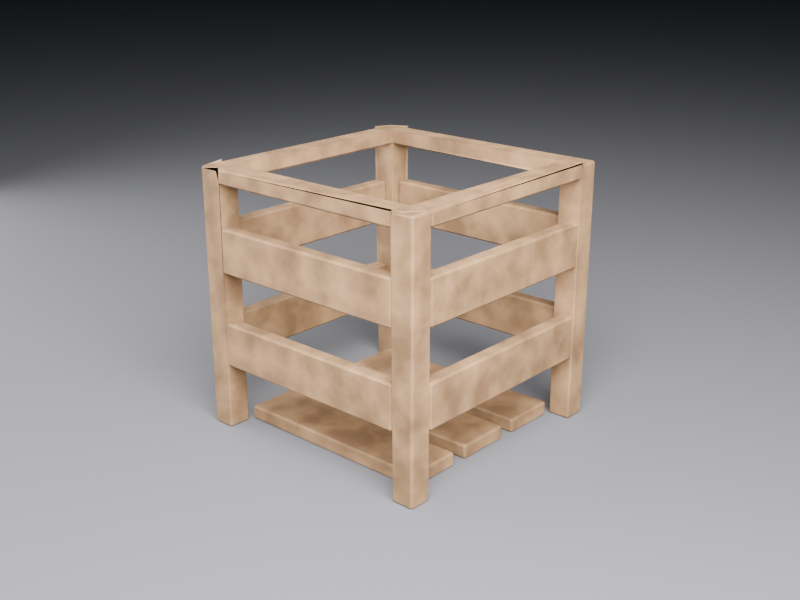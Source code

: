 # Source: caisse_low.blend  (saved by Blender 4.2.67; exported with 4.5.12 LTS)
import bpy
from mathutils import Matrix  # noqa: F401  (used for matrix-valued properties, if any)

bpy.ops.wm.read_factory_settings(use_empty=True)
scene = bpy.context.scene
scene.name = 'Scene'

# ---- materials (node trees are filled in below, after node groups)
mat_bois_caisse = bpy.data.materials.new('Bois_Caisse')
mat_solmat = bpy.data.materials.new('SolMat')

# ---- material node trees
mat_bois_caisse.use_nodes = True; mat_bois_caisse.node_tree.nodes.clear()
_N = mat_bois_caisse.node_tree.nodes; _L = mat_bois_caisse.node_tree.links
n0 = _N.new('ShaderNodeOutputMaterial'); n0.name = 'Material Output'; n0.location = (600, 0)
n1 = _N.new('ShaderNodeBsdfPrincipled'); n1.name = 'Principled BSDF'; n1.location = (300, 0)
n1.inputs[2].default_value = 0.72
n2 = _N.new('ShaderNodeTexNoise'); n2.name = 'Noise Texture'; n2.location = (-200, 0)
n2.inputs[2].default_value = 8.0
n2.inputs[3].default_value = 6.0
n3 = _N.new('ShaderNodeValToRGB'); n3.name = 'Color Ramp'; n3.location = (0, 0)
while len(n3.color_ramp.elements) > 1: n3.color_ramp.elements.remove(n3.color_ramp.elements[-1])
n3.color_ramp.elements[0].position = 0.35; n3.color_ramp.elements[0].color = (0.14, 0.075, 0.032, 1.0)
_e = n3.color_ramp.elements.new(0.75); _e.color = (0.33, 0.19, 0.09, 1.0)
_L.new(n2.outputs[0], n3.inputs[0])
_L.new(n3.outputs[0], n1.inputs[0])
_L.new(n1.outputs[0], n0.inputs[0])
n0.is_active_output = True
mat_solmat.use_nodes = True; mat_solmat.node_tree.nodes.clear()
_N = mat_solmat.node_tree.nodes; _L = mat_solmat.node_tree.links
n0 = _N.new('ShaderNodeBsdfPrincipled'); n0.name = 'Principled BSDF'; n0.location = (10, 300)
n0.inputs[0].default_value = (0.12, 0.12, 0.13, 1.0)
n0.inputs[2].default_value = 0.9
n1 = _N.new('ShaderNodeOutputMaterial'); n1.name = 'Material Output'; n1.location = (300, 300)
_L.new(n0.outputs[0], n1.inputs[0])
n1.is_active_output = True

# ---- world
world_w = bpy.data.worlds.new('W'); scene.world = world_w
world_w.use_nodes = True; world_w.node_tree.nodes.clear()
_N = world_w.node_tree.nodes; _L = world_w.node_tree.links
n0 = _N.new('ShaderNodeBackground'); n0.name = 'Background'; n0.location = (10, 300)
n0.inputs[0].default_value = (0.05, 0.06, 0.08, 1.0)
n0.inputs[1].default_value = 0.4
n1 = _N.new('ShaderNodeOutputWorld'); n1.name = 'World Output'; n1.location = (300, 300)
_L.new(n0.outputs[0], n1.inputs[0])
n1.is_active_output = True

# ---- cameras
cam_cam = bpy.data.cameras.new('Cam')

# ---- lights
light_key = bpy.data.lights.new('Key', 'AREA')
light_key.energy = 1400.0
light_key.size = 4.0
light_fill = bpy.data.lights.new('Fill', 'AREA')
light_fill.energy = 350.0
light_fill.size = 5.0

# ---- meshes
me_caisse_low = bpy.data.meshes.new('Caisse_Low')
me_caisse_low.from_pydata([(-0.493, -0.493, 0.0), (-0.493, -0.5, 0.007), (-0.5, -0.493, 0.007), (-0.493, -0.5, 0.993), (-0.493, -0.493, 1.0), (-0.5, -0.493, 0.993), (-0.493, -0.417, 0.0), (-0.5, -0.417, 0.007), (-0.493, -0.41, 0.007), (-0.5, -0.417, 0.993), (-0.5, -0.403, 1.007), (-0.493, -0.41, 1.0), (-0.5, -0.403, 0.993), (-0.41, -0.493, 0.007), (-0.417, -0.5, 0.007), (-0.417, -0.493, 0.0), (-0.417, -0.41, 0.007), (-0.41, -0.417, 0.007), (-0.417, -0.417, 0.0), (-0.5, 0.417, 0.007), (-0.493, 0.417, 0.0), (-0.493, 0.41, 0.007), (-0.493, 0.493, 0.0), (-0.5, 0.493, 0.007), (-0.493, 0.5, 0.007), (-0.5, 0.493, 0.993), (-0.493, 0.493, 1.0), (-0.493, 0.5, 0.993), (-0.41, 0.417, 0.007), (-0.417, 0.41, 0.007), (-0.417, 0.417, 0.0), (-0.417, 0.493, 0.0), (-0.417, 0.5, 0.007), (-0.41, 0.493, 0.007), (-0.417, 0.5, 0.993), (-0.403, 0.5, 1.007), (-0.41, 0.493, 1.0), (-0.403, 0.5, 0.993), (0.41, -0.493, 0.007), (0.417, -0.493, 0.0), (0.417, -0.5, 0.007), (0.41, -0.417, 0.007), (0.417, -0.41, 0.007), (0.417, -0.417, 0.0), (0.493, -0.493, 0.0), (0.5, -0.493, 0.007), (0.493, -0.5, 0.007), (0.493, -0.5, 0.993), (0.5, -0.493, 0.993), (0.493, -0.493, 1.0), (0.493, -0.41, 0.007), (0.5, -0.417, 0.007), (0.493, -0.417, 0.0), (0.41, 0.417, 0.007), (0.417, 0.417, 0.0), (0.417, 0.41, 0.007), (0.417, 0.493, 0.0), (0.41, 0.493, 0.007), (0.417, 0.5, 0.007), (0.41, 0.5, 0.993), (0.403, 0.5, 0.993), (0.41, 0.493, 1.0), (0.417, 0.5, 0.993), (0.5, 0.417, 0.007), (0.493, 0.41, 0.007), (0.493, 0.417, 0.0), (0.493, 0.493, 0.0), (0.493, 0.5, 0.007), (0.5, 0.493, 0.007), (0.493, 0.493, 1.0), (0.5, 0.493, 0.993), (0.493, 0.5, 0.993), (-0.403, -0.383, 0.0), (-0.403, -0.39, 0.007), (-0.41, -0.383, 0.007), (-0.403, -0.39, 0.048), (-0.403, -0.383, 0.055), (-0.41, -0.383, 0.048), (-0.403, -0.177, 0.0), (-0.41, -0.177, 0.007), (-0.403, -0.17, 0.007), (-0.403, -0.177, 0.055), (-0.403, -0.17, 0.048), (-0.41, -0.177, 0.048), (0.403, -0.383, 0.0), (0.41, -0.383, 0.007), (0.403, -0.39, 0.007), (0.403, -0.383, 0.055), (0.403, -0.39, 0.048), (0.41, -0.383, 0.048), (0.403, -0.177, 0.0), (0.403, -0.17, 0.007), (0.41, -0.177, 0.007), (0.403, -0.177, 0.055), (0.41, -0.177, 0.048), (0.403, -0.17, 0.048), (-0.403, -0.103, 0.0), (-0.403, -0.11, 0.007), (-0.41, -0.103, 0.007), (-0.403, -0.11, 0.048), (-0.403, -0.103, 0.055), (-0.41, -0.103, 0.048), (-0.403, 0.103, 0.0), (-0.41, 0.103, 0.007), (-0.403, 0.11, 0.007), (-0.403, 0.103, 0.055), (-0.403, 0.11, 0.048), (-0.41, 0.103, 0.048), (0.403, -0.103, 0.0), (0.41, -0.103, 0.007), (0.403, -0.11, 0.007), (0.403, -0.103, 0.055), (0.403, -0.11, 0.048), (0.41, -0.103, 0.048), (0.403, 0.103, 0.0), (0.403, 0.11, 0.007), (0.41, 0.103, 0.007), (0.403, 0.103, 0.055), (0.41, 0.103, 0.048), (0.403, 0.11, 0.048), (-0.403, 0.177, 0.0), (-0.403, 0.17, 0.007), (-0.41, 0.177, 0.007), (-0.403, 0.17, 0.048), (-0.403, 0.177, 0.055), (-0.41, 0.177, 0.048), (-0.403, 0.383, 0.0), (-0.41, 0.383, 0.007), (-0.403, 0.39, 0.007), (-0.403, 0.383, 0.055), (-0.403, 0.39, 0.048), (-0.41, 0.383, 0.048), (0.403, 0.177, 0.0), (0.41, 0.177, 0.007), (0.403, 0.17, 0.007), (0.403, 0.177, 0.055), (0.403, 0.17, 0.048), (0.41, 0.177, 0.048), (0.403, 0.383, 0.0), (0.403, 0.39, 0.007), (0.41, 0.383, 0.007), (0.403, 0.383, 0.055), (0.41, 0.383, 0.048), (0.403, 0.39, 0.048), (-0.41, -0.493, 0.952), (-0.403, -0.493, 0.945), (-0.403, -0.5, 0.952), (-0.417, -0.5, 0.993), (-0.403, -0.5, 0.993), (-0.41, -0.493, 1.0), (-0.403, -0.5, 1.007), (0.41, -0.493, 0.952), (0.403, -0.5, 0.952), (0.403, -0.493, 0.945), (0.403, -0.5, 1.007), (0.417, -0.5, 1.007), (0.41, -0.5, 1.0), (0.417, -0.5, 0.993), (0.41, -0.41, 1.0), (0.41, -0.41, 0.993), (0.41, -0.41, 1.0), (-0.417, 0.417, 0.945), (-0.403, 0.417, 0.945), (-0.41, 0.41, 0.952), (-0.417, 0.403, 0.945), (-0.41, 0.493, 0.952), (-0.403, 0.5, 0.952), (-0.403, 0.493, 0.945), (0.403, 0.41, 0.945), (0.417, 0.403, 0.945), (0.41, 0.41, 0.952), (0.417, 0.403, 0.945), (0.403, 0.5, 0.952), (0.41, 0.493, 0.952), (0.403, 0.493, 0.945), (-0.5, -0.403, 0.952), (-0.493, -0.403, 0.945), (-0.493, -0.41, 0.952), (-0.493, 0.403, 0.945), (-0.5, 0.403, 0.952), (-0.493, 0.41, 0.952), (-0.5, 0.417, 0.993), (-0.5, 0.403, 0.993), (-0.493, 0.41, 1.0), (-0.5, 0.403, 1.007), (-0.41, -0.417, 0.945), (-0.417, -0.403, 0.945), (-0.41, -0.41, 0.952), (-0.417, -0.403, 0.945), (-0.41, -0.41, 1.0), (-0.41, -0.41, 1.0), (-0.41, -0.41, 0.993), (-0.41, 0.41, 0.993), (-0.41, 0.41, 1.0), (-0.41, 0.41, 1.0), (0.417, -0.417, 0.945), (0.403, -0.417, 0.945), (0.41, -0.41, 0.952), (0.417, -0.403, 0.945), (0.41, 0.41, 1.0), (0.41, 0.41, 0.993), (0.41, 0.41, 1.0), (0.493, -0.403, 0.945), (0.5, -0.403, 0.952), (0.493, -0.41, 0.952), (0.4951, -0.41, 1.005), (0.5, -0.417, 0.993), (0.493, -0.41, 1.0), (0.5, -0.403, 0.993), (0.493, 0.41, 0.952), (0.5, 0.403, 0.952), (0.493, 0.403, 0.945), (0.5, 0.403, 1.007), (0.5, 0.417, 1.007), (0.5, 0.41, 1.0), (0.5, 0.417, 0.993), (-0.403, -0.493, 0.255), (-0.403, -0.5, 0.262), (-0.41, -0.493, 0.262), (-0.403, -0.5, 0.418), (-0.403, -0.493, 0.425), (-0.41, -0.493, 0.418), (-0.403, -0.452, 0.255), (-0.41, -0.452, 0.262), (-0.403, -0.445, 0.262), (-0.403, -0.452, 0.425), (-0.403, -0.445, 0.418), (-0.41, -0.452, 0.418), (0.403, -0.493, 0.255), (0.41, -0.493, 0.262), (0.403, -0.5, 0.262), (0.403, -0.493, 0.425), (0.403, -0.5, 0.418), (0.41, -0.493, 0.418), (0.403, -0.452, 0.255), (0.403, -0.445, 0.262), (0.41, -0.452, 0.262), (0.403, -0.452, 0.425), (0.41, -0.452, 0.418), (0.403, -0.445, 0.418), (-0.403, 0.452, 0.255), (-0.403, 0.445, 0.262), (-0.41, 0.452, 0.262), (-0.403, 0.445, 0.418), (-0.403, 0.452, 0.425), (-0.41, 0.452, 0.418), (-0.403, 0.493, 0.255), (-0.41, 0.493, 0.262), (-0.403, 0.5, 0.262), (-0.403, 0.493, 0.425), (-0.403, 0.5, 0.418), (-0.41, 0.493, 0.418), (0.403, 0.452, 0.255), (0.41, 0.452, 0.262), (0.403, 0.445, 0.262), (0.403, 0.452, 0.425), (0.403, 0.445, 0.418), (0.41, 0.452, 0.418), (0.403, 0.493, 0.255), (0.403, 0.5, 0.262), (0.41, 0.493, 0.262), (0.403, 0.493, 0.425), (0.41, 0.493, 0.418), (0.403, 0.5, 0.418), (-0.493, -0.403, 0.255), (-0.493, -0.41, 0.262), (-0.5, -0.403, 0.262), (-0.493, -0.41, 0.418), (-0.493, -0.403, 0.425), (-0.5, -0.403, 0.418), (-0.493, 0.403, 0.255), (-0.5, 0.403, 0.262), (-0.493, 0.41, 0.262), (-0.493, 0.403, 0.425), (-0.493, 0.41, 0.418), (-0.5, 0.403, 0.418), (-0.452, -0.403, 0.255), (-0.445, -0.403, 0.262), (-0.452, -0.41, 0.262), (-0.452, -0.403, 0.425), (-0.452, -0.41, 0.418), (-0.445, -0.403, 0.418), (-0.452, 0.403, 0.255), (-0.452, 0.41, 0.262), (-0.445, 0.403, 0.262), (-0.452, 0.403, 0.425), (-0.445, 0.403, 0.418), (-0.452, 0.41, 0.418), (0.452, -0.403, 0.255), (0.452, -0.41, 0.262), (0.445, -0.403, 0.262), (0.452, -0.41, 0.418), (0.452, -0.403, 0.425), (0.445, -0.403, 0.418), (0.452, 0.403, 0.255), (0.445, 0.403, 0.262), (0.452, 0.41, 0.262), (0.452, 0.403, 0.425), (0.452, 0.41, 0.418), (0.445, 0.403, 0.418), (0.493, -0.403, 0.255), (0.5, -0.403, 0.262), (0.493, -0.41, 0.262), (0.493, -0.403, 0.425), (0.493, -0.41, 0.418), (0.5, -0.403, 0.418), (0.493, 0.403, 0.255), (0.493, 0.41, 0.262), (0.5, 0.403, 0.262), (0.493, 0.403, 0.425), (0.5, 0.403, 0.418), (0.493, 0.41, 0.418), (-0.403, -0.493, 0.615), (-0.403, -0.5, 0.622), (-0.41, -0.493, 0.622), (-0.403, -0.5, 0.778), (-0.403, -0.493, 0.785), (-0.41, -0.493, 0.778), (-0.403, -0.452, 0.615), (-0.41, -0.452, 0.622), (-0.403, -0.445, 0.622), (-0.403, -0.452, 0.785), (-0.403, -0.445, 0.778), (-0.41, -0.452, 0.778), (0.403, -0.493, 0.615), (0.41, -0.493, 0.622), (0.403, -0.5, 0.622), (0.403, -0.493, 0.785), (0.403, -0.5, 0.778), (0.41, -0.493, 0.778), (0.403, -0.452, 0.615), (0.403, -0.445, 0.622), (0.41, -0.452, 0.622), (0.403, -0.452, 0.785), (0.41, -0.452, 0.778), (0.403, -0.445, 0.778), (-0.403, 0.452, 0.615), (-0.403, 0.445, 0.622), (-0.41, 0.452, 0.622), (-0.403, 0.445, 0.778), (-0.403, 0.452, 0.785), (-0.41, 0.452, 0.778), (-0.403, 0.493, 0.615), (-0.41, 0.493, 0.622), (-0.403, 0.5, 0.622), (-0.403, 0.493, 0.785), (-0.403, 0.5, 0.778), (-0.41, 0.493, 0.778), (0.403, 0.452, 0.615), (0.41, 0.452, 0.622), (0.403, 0.445, 0.622), (0.403, 0.452, 0.785), (0.403, 0.445, 0.778), (0.41, 0.452, 0.778), (0.403, 0.493, 0.615), (0.403, 0.5, 0.622), (0.41, 0.493, 0.622), (0.403, 0.493, 0.785), (0.41, 0.493, 0.778), (0.403, 0.5, 0.778), (-0.493, -0.403, 0.615), (-0.493, -0.41, 0.622), (-0.5, -0.403, 0.622), (-0.493, -0.41, 0.778), (-0.493, -0.403, 0.785), (-0.5, -0.403, 0.778), (-0.493, 0.403, 0.615), (-0.5, 0.403, 0.622), (-0.493, 0.41, 0.622), (-0.493, 0.403, 0.785), (-0.493, 0.41, 0.778), (-0.5, 0.403, 0.778), (-0.452, -0.403, 0.615), (-0.445, -0.403, 0.622), (-0.452, -0.41, 0.622), (-0.452, -0.403, 0.785), (-0.452, -0.41, 0.778), (-0.445, -0.403, 0.778), (-0.452, 0.403, 0.615), (-0.452, 0.41, 0.622), (-0.445, 0.403, 0.622), (-0.452, 0.403, 0.785), (-0.445, 0.403, 0.778), (-0.452, 0.41, 0.778), (0.452, -0.403, 0.615), (0.452, -0.41, 0.622), (0.445, -0.403, 0.622), (0.452, -0.41, 0.778), (0.452, -0.403, 0.785), (0.445, -0.403, 0.778), (0.452, 0.403, 0.615), (0.445, 0.403, 0.622), (0.452, 0.41, 0.622), (0.452, 0.403, 0.785), (0.452, 0.41, 0.778), (0.445, 0.403, 0.778), (0.493, -0.403, 0.615), (0.5, -0.403, 0.622), (0.493, -0.41, 0.622), (0.493, -0.403, 0.785), (0.493, -0.41, 0.778), (0.5, -0.403, 0.778), (0.493, 0.403, 0.615), (0.493, 0.41, 0.622), (0.5, 0.403, 0.622), (0.493, 0.403, 0.785), (0.5, 0.403, 0.778), (0.493, 0.41, 0.778)], [], [(14, 150, 3, 1), (194, 183, 11, 189), (22, 31, 30, 20), (190, 189, 11, 10, 4, 150, 149), (2, 5, 10, 7), (8, 11, 189, 16), (24, 27, 35, 32), (36, 35, 26, 184, 183, 194, 193), (61, 36, 193, 199), (19, 184, 25, 23), (29, 194, 183, 21), (33, 36, 193, 28), (42, 158, 207, 50), (51, 206, 48, 45), (206, 207, 158, 160, 156, 157, 49), (38, 156, 160, 41), (46, 47, 157, 40), (56, 66, 65, 54), (58, 62, 71, 67), (69, 61, 199, 201, 214, 215), (78, 90, 84, 72), (53, 199, 61, 62, 57), (64, 214, 201, 55), (173, 60, 61, 199, 200, 170, 169), (86, 88, 75, 73), (92, 94, 89, 85), (102, 114, 108, 96), (93, 81, 76, 87), (74, 77, 83, 79), (80, 82, 95, 91), (110, 112, 99, 97), (116, 118, 113, 109), (126, 138, 132, 120), (117, 105, 100, 111), (98, 101, 107, 103), (104, 106, 119, 115), (134, 136, 123, 121), (140, 142, 137, 133), (152, 155, 148, 146), (141, 129, 124, 135), (122, 125, 131, 127), (128, 130, 143, 139), (160, 190, 149, 156), (197, 159, 200, 170, 171), (214, 201, 158, 207, 208), (188, 196, 153, 145), (144, 148, 149, 190, 191, 187), (196, 197, 159, 160, 156, 155, 151), (166, 37, 60, 172), (43, 52, 44, 39), (68, 70, 215, 63), (163, 192, 191, 187), (170, 200, 192, 163), (162, 163, 192, 193, 36, 37, 165), (17, 190, 149, 13), (178, 164, 186, 176), (180, 182, 183, 194, 192, 163, 164), (175, 12, 182, 179), (170, 200, 201, 214, 213, 209), (186, 187, 191, 189, 11, 12, 177), (167, 174, 169, 162), (171, 211, 202, 198), (222, 234, 228, 216), (188, 187, 191, 159, 197), (210, 213, 208, 203), (204, 207, 158, 159, 197, 198), (230, 232, 219, 217), (236, 238, 233, 229), (246, 258, 252, 240), (237, 225, 220, 231), (218, 221, 227, 223), (224, 226, 239, 235), (254, 256, 243, 241), (260, 262, 257, 253), (270, 282, 276, 264), (261, 249, 244, 255), (242, 245, 251, 247), (248, 250, 263, 259), (278, 280, 267, 265), (284, 286, 281, 277), (294, 306, 300, 288), (285, 273, 268, 279), (266, 269, 275, 271), (272, 274, 287, 283), (302, 304, 291, 289), (308, 310, 305, 301), (318, 330, 324, 312), (309, 297, 292, 303), (290, 293, 299, 295), (296, 298, 311, 307), (326, 328, 315, 313), (332, 334, 329, 325), (342, 354, 348, 336), (333, 321, 316, 327), (314, 317, 323, 319), (320, 322, 335, 331), (350, 352, 339, 337), (356, 358, 353, 349), (366, 378, 372, 360), (357, 345, 340, 351), (338, 341, 347, 343), (344, 346, 359, 355), (374, 376, 363, 361), (380, 382, 377, 373), (390, 402, 396, 384), (381, 369, 364, 375), (362, 365, 371, 367), (368, 370, 383, 379), (398, 400, 387, 385), (404, 406, 401, 397), (405, 393, 388, 399), (386, 389, 395, 391), (392, 394, 407, 403), (0, 1, 2), (3, 4, 5), (6, 7, 8), (9, 10, 11, 12), (13, 14, 15), (16, 17, 18), (19, 20, 21), (22, 23, 24), (25, 26, 27), (28, 29, 30), (31, 32, 33), (34, 35, 36, 37), (38, 39, 40), (41, 42, 43), (44, 45, 46), (47, 48, 49), (50, 51, 52), (53, 54, 55), (56, 57, 58), (59, 60, 61, 62), (63, 64, 65), (66, 67, 68), (69, 70, 71), (72, 73, 74), (75, 76, 77), (78, 79, 80), (81, 82, 83), (84, 85, 86), (87, 88, 89), (90, 91, 92), (93, 94, 95), (96, 97, 98), (99, 100, 101), (102, 103, 104), (105, 106, 107), (108, 109, 110), (111, 112, 113), (114, 115, 116), (117, 118, 119), (120, 121, 122), (123, 124, 125), (126, 127, 128), (129, 130, 131), (132, 133, 134), (135, 136, 137), (138, 139, 140), (141, 142, 143), (144, 145, 146), (147, 148, 149, 150), (151, 152, 153), (154, 155, 156, 157), (158, 159, 160), (161, 162, 163, 164), (165, 166, 167), (168, 169, 170, 171), (172, 173, 174), (175, 176, 177), (178, 179, 180), (181, 182, 183, 184), (185, 186, 187, 188), (189, 190, 191), (192, 193, 194), (195, 196, 197, 198), (199, 200, 201), (202, 203, 204), (205, 206, 207, 208), (209, 210, 211), (212, 213, 214, 215), (216, 217, 218), (219, 220, 221), (222, 223, 224), (225, 226, 227), (228, 229, 230), (231, 232, 233), (234, 235, 236), (237, 238, 239), (240, 241, 242), (243, 244, 245), (246, 247, 248), (249, 250, 251), (252, 253, 254), (255, 256, 257), (258, 259, 260), (261, 262, 263), (264, 265, 266), (267, 268, 269), (270, 271, 272), (273, 274, 275), (276, 277, 278), (279, 280, 281), (282, 283, 284), (285, 286, 287), (288, 289, 290), (291, 292, 293), (294, 295, 296), (297, 298, 299), (300, 301, 302), (303, 304, 305), (306, 307, 308), (309, 310, 311), (312, 313, 314), (315, 316, 317), (318, 319, 320), (321, 322, 323), (324, 325, 326), (327, 328, 329), (330, 331, 332), (333, 334, 335), (336, 337, 338), (339, 340, 341), (342, 343, 344), (345, 346, 347), (348, 349, 350), (351, 352, 353), (354, 355, 356), (357, 358, 359), (360, 361, 362), (363, 364, 365), (366, 367, 368), (369, 370, 371), (372, 373, 374), (375, 376, 377), (378, 379, 380), (381, 382, 383), (384, 385, 386), (387, 388, 389), (390, 391, 392), (393, 394, 395), (396, 397, 398), (399, 400, 401), (402, 403, 404), (405, 406, 407), (6, 0, 2, 7), (1, 3, 5, 2), (4, 10, 9, 5), (10, 8, 7, 11), (18, 6, 8, 16), (15, 18, 17, 13), (0, 15, 14, 1), (22, 20, 19, 23), (27, 24, 23, 25), (31, 22, 24, 32), (26, 35, 34, 27), (35, 33, 32, 36), (30, 31, 33, 28), (20, 30, 29, 21), (43, 39, 38, 41), (52, 43, 42, 50), (44, 52, 51, 45), (47, 46, 45, 48), (39, 44, 46, 40), (56, 54, 53, 57), (62, 58, 57, 59), (66, 56, 58, 67), (61, 69, 71, 62), (70, 68, 67, 71), (65, 66, 68, 63), (54, 65, 64, 55), (78, 72, 74, 79), (73, 75, 77, 74), (76, 81, 83, 77), (82, 80, 79, 83), (90, 78, 80, 91), (81, 93, 95, 82), (94, 92, 91, 95), (84, 90, 92, 85), (93, 87, 89, 94), (88, 86, 85, 89), (72, 84, 86, 73), (87, 76, 75, 88), (102, 96, 98, 103), (97, 99, 101, 98), (100, 105, 107, 101), (106, 104, 103, 107), (114, 102, 104, 115), (105, 117, 119, 106), (118, 116, 115, 119), (108, 114, 116, 109), (117, 111, 113, 118), (112, 110, 109, 113), (96, 108, 110, 97), (111, 100, 99, 112), (126, 120, 122, 127), (121, 123, 125, 122), (124, 129, 131, 125), (130, 128, 127, 131), (138, 126, 128, 139), (129, 141, 143, 130), (142, 140, 139, 143), (132, 138, 140, 133), (141, 135, 137, 142), (136, 134, 133, 137), (120, 132, 134, 121), (135, 124, 123, 136), (146, 148, 147, 144), (154, 152, 151, 155), (145, 153, 152, 146), (155, 149, 148, 156), (167, 162, 161, 165), (174, 167, 166, 172), (168, 174, 173, 169), (162, 170, 169, 163), (178, 176, 175, 179), (181, 180, 179, 182), (194, 189, 191, 192), (176, 186, 185, 177), (212, 210, 209, 213), (202, 211, 210, 203), (213, 205, 208, 214), (207, 204, 203, 208), (198, 202, 204, 195), (222, 216, 218, 223), (217, 219, 221, 218), (220, 225, 227, 221), (226, 224, 223, 227), (234, 222, 224, 235), (225, 237, 239, 226), (238, 236, 235, 239), (228, 234, 236, 229), (237, 231, 233, 238), (232, 230, 229, 233), (216, 228, 230, 217), (231, 220, 219, 232), (246, 240, 242, 247), (241, 243, 245, 242), (244, 249, 251, 245), (250, 248, 247, 251), (258, 246, 248, 259), (249, 261, 263, 250), (262, 260, 259, 263), (252, 258, 260, 253), (261, 255, 257, 262), (256, 254, 253, 257), (240, 252, 254, 241), (255, 244, 243, 256), (270, 264, 266, 271), (265, 267, 269, 266), (268, 273, 275, 269), (274, 272, 271, 275), (282, 270, 272, 283), (273, 285, 287, 274), (286, 284, 283, 287), (276, 282, 284, 277), (285, 279, 281, 286), (280, 278, 277, 281), (264, 276, 278, 265), (279, 268, 267, 280), (294, 288, 290, 295), (289, 291, 293, 290), (292, 297, 299, 293), (298, 296, 295, 299), (306, 294, 296, 307), (297, 309, 311, 298), (310, 308, 307, 311), (300, 306, 308, 301), (309, 303, 305, 310), (304, 302, 301, 305), (288, 300, 302, 289), (303, 292, 291, 304), (318, 312, 314, 319), (313, 315, 317, 314), (316, 321, 323, 317), (322, 320, 319, 323), (330, 318, 320, 331), (321, 333, 335, 322), (334, 332, 331, 335), (324, 330, 332, 325), (333, 327, 329, 334), (328, 326, 325, 329), (312, 324, 326, 313), (327, 316, 315, 328), (342, 336, 338, 343), (337, 339, 341, 338), (340, 345, 347, 341), (346, 344, 343, 347), (354, 342, 344, 355), (345, 357, 359, 346), (358, 356, 355, 359), (348, 354, 356, 349), (357, 351, 353, 358), (352, 350, 349, 353), (336, 348, 350, 337), (351, 340, 339, 352), (366, 360, 362, 367), (361, 363, 365, 362), (364, 369, 371, 365), (370, 368, 367, 371), (378, 366, 368, 379), (369, 381, 383, 370), (382, 380, 379, 383), (372, 378, 380, 373), (381, 375, 377, 382), (376, 374, 373, 377), (360, 372, 374, 361), (375, 364, 363, 376), (390, 384, 386, 391), (385, 387, 389, 386), (388, 393, 395, 389), (394, 392, 391, 395), (402, 390, 392, 403), (393, 405, 407, 394), (406, 404, 403, 407), (396, 402, 404, 397), (405, 399, 401, 406), (400, 398, 397, 401), (384, 396, 398, 385), (399, 388, 387, 400), (189, 17, 16, 190), (149, 14, 13, 150), (150, 4, 3, 147), (21, 184, 183, 19), (184, 26, 25, 181), (193, 29, 28, 194), (40, 157, 156, 38), (160, 42, 41, 158), (206, 51, 50, 207), (205, 49, 48, 206), (49, 154, 157, 47), (55, 199, 201, 53), (69, 212, 215, 70), (214, 64, 63, 215), (187, 145, 144, 188), (196, 185, 188, 197), (190, 160, 159, 191), (153, 196, 195, 151), (37, 166, 165, 34), (36, 61, 60, 37), (59, 173, 172, 60), (199, 193, 192, 200), (177, 9, 12, 175), (11, 183, 182, 12), (164, 178, 180, 161), (186, 164, 163, 187), (171, 198, 197, 168), (158, 201, 200, 159), (211, 171, 170, 209), (6, 18, 15, 0)])
_uv = me_caisse_low.uv_layers.new(name='UVMap')
_uv.uv.foreach_set('vector', [0.3775, 0.5331, 0.3816, 0.97, 0.3554, 0.9639, 0.3554, 0.5331, 0.7129, 0.4276, 0.6887, 0.4276, 0.6887, 0.06932, 0.7129, 0.06932, 0.6887, 0.9639, 0.7108, 0.9639, 0.7108, 0.9307, 0.6887, 0.9307, 0.7129, 0.06932, 0.7129, 0.06932, 0.6887, 0.06932, 0.6867, 0.07238, 0.6887, 0.03306, 0.7149, 0.03, 0.7129, 0.03306, 0.02204, 0.5331, 0.02204, 0.9639, 0.04826, 0.97, 0.04418, 0.5331, 0.3554, 0.03306, 0.3554, 0.4669, 0.3795, 0.4669, 0.3775, 0.03306, 0.3554, 0.03306, 0.3554, 0.4639, 0.3816, 0.47, 0.3775, 0.03306, 0.7129, 0.4639, 0.7149, 0.4669, 0.6887, 0.4639, 0.6867, 0.4246, 0.6887, 0.4276, 0.7129, 0.4276, 0.7129, 0.4276, 0.9517, 0.4639, 0.7129, 0.4639, 0.7129, 0.4276, 0.9517, 0.4276, 0.2871, 0.5331, 0.283, 0.97, 0.3093, 0.9639, 0.3093, 0.5331, 0.3775, 0.5331, 0.3795, 0.9669, 0.3554, 0.9669, 0.3554, 0.5331, 0.3093, 0.03306, 0.3093, 0.4669, 0.2851, 0.4669, 0.2871, 0.03306, 0.6205, 0.03306, 0.6184, 0.4669, 0.6426, 0.4669, 0.6426, 0.03306, 0.04418, 0.03306, 0.04418, 0.4639, 0.02204, 0.4639, 0.02204, 0.03306, 0.978, 0.06627, 0.9759, 0.06932, 0.9517, 0.06932, 0.9517, 0.06932, 0.9517, 0.03, 0.9538, 0.03, 0.9759, 0.03306, 0.02204, 0.5331, 0.02, 0.9669, 0.04622, 0.9669, 0.04418, 0.5331, 0.6426, 0.5331, 0.6426, 0.9639, 0.6205, 0.9639, 0.6205, 0.5331, 0.9538, 0.9639, 0.9759, 0.9639, 0.9759, 0.9307, 0.9538, 0.9307, 0.6205, 0.03306, 0.6205, 0.4639, 0.6426, 0.4639, 0.6426, 0.03306, 0.9759, 0.4639, 0.9517, 0.4639, 0.9517, 0.4276, 0.9517, 0.4276, 0.978, 0.4276, 0.978, 0.4307, 0.7149, 0.6711, 0.9497, 0.6711, 0.9497, 0.5811, 0.7149, 0.5811, 0.2871, 0.5331, 0.2851, 0.9669, 0.3093, 0.9669, 0.3113, 0.9639, 0.3093, 0.5331, 0.6426, 0.5331, 0.6446, 0.9669, 0.6184, 0.9669, 0.6205, 0.5331, 0.3093, 0.446, 0.3113, 0.4639, 0.3093, 0.4669, 0.2851, 0.4669, 0.2851, 0.4639, 0.2851, 0.446, 0.283, 0.4429, 0.6164, 0.5331, 0.6164, 0.551, 0.3816, 0.551, 0.3816, 0.5331, 0.1141, 0.03306, 0.1141, 0.05097, 0.05408, 0.05097, 0.05408, 0.03306, 0.7149, 0.7935, 0.9497, 0.7935, 0.9497, 0.7035, 0.7149, 0.7035, 0.9497, 0.1711, 0.7149, 0.1711, 0.7149, 0.08112, 0.9497, 0.08112, 0.05408, 0.5331, 0.05408, 0.551, 0.1141, 0.551, 0.1141, 0.5331, 0.3816, 0.03306, 0.3816, 0.05097, 0.6164, 0.05097, 0.6164, 0.03306, 0.6164, 0.5331, 0.6164, 0.551, 0.3816, 0.551, 0.3816, 0.5331, 0.1957, 0.03306, 0.1957, 0.05097, 0.1356, 0.05097, 0.1356, 0.03306, 0.7149, 0.9158, 0.9497, 0.9158, 0.9497, 0.8258, 0.7149, 0.8258, 0.9497, 0.2935, 0.7149, 0.2935, 0.7149, 0.2035, 0.9497, 0.2035, 0.1356, 0.5331, 0.1356, 0.551, 0.1957, 0.551, 0.1957, 0.5331, 0.3816, 0.03306, 0.3816, 0.05097, 0.6164, 0.05097, 0.6164, 0.03306, 0.6164, 0.5331, 0.6164, 0.551, 0.3816, 0.551, 0.3816, 0.5331, 0.2772, 0.03306, 0.2772, 0.05097, 0.2172, 0.05097, 0.2172, 0.03306, 0.6164, 0.946, 0.6205, 0.97, 0.3816, 0.9639, 0.3816, 0.946, 0.9497, 0.4158, 0.7149, 0.4158, 0.7149, 0.3258, 0.9497, 0.3258, 0.2172, 0.5331, 0.2172, 0.551, 0.2772, 0.551, 0.2772, 0.5331, 0.3816, 0.03306, 0.3816, 0.05097, 0.6164, 0.05097, 0.6164, 0.03306, 0.9517, 0.06932, 0.7129, 0.06932, 0.7129, 0.03306, 0.9517, 0.03, 0.04622, 0.946, 0.04622, 0.9639, 0.2851, 0.9639, 0.2851, 0.946, 0.283, 0.9429, 0.978, 0.4276, 0.9517, 0.4276, 0.9517, 0.06932, 0.9759, 0.06932, 0.978, 0.07238, 0.7108, 0.5724, 0.9497, 0.5663, 0.9497, 0.5331, 0.7149, 0.5331, 0.02204, 0.946, 0.02, 0.9639, 0.02204, 0.9669, 0.04622, 0.9669, 0.04622, 0.9639, 0.04622, 0.946, 0.04418, 0.4429, 0.04622, 0.446, 0.04622, 0.4639, 0.04622, 0.4669, 0.02, 0.4669, 0.02, 0.47, 0.02204, 0.446, 0.3816, 0.446, 0.3816, 0.4639, 0.6164, 0.4639, 0.6164, 0.446, 0.9538, 0.5663, 0.9759, 0.5663, 0.9759, 0.5331, 0.9538, 0.5331, 0.3093, 0.03306, 0.3093, 0.4639, 0.2871, 0.4639, 0.2871, 0.03306, 0.2851, 0.446, 0.2851, 0.4639, 0.04622, 0.4639, 0.04622, 0.446, 0.6184, 0.946, 0.6184, 0.9639, 0.3795, 0.9639, 0.3795, 0.946, 0.2871, 0.9429, 0.2851, 0.946, 0.2851, 0.9639, 0.2851, 0.9669, 0.3093, 0.9669, 0.3113, 0.9639, 0.3093, 0.946, 0.04418, 0.03306, 0.04622, 0.4669, 0.02204, 0.4669, 0.02204, 0.03306, 0.6887, 0.9246, 0.7108, 0.9246, 0.7108, 0.5724, 0.6887, 0.5724, 0.3554, 0.446, 0.3533, 0.4639, 0.3554, 0.4669, 0.3795, 0.4669, 0.3795, 0.4639, 0.3795, 0.446, 0.3775, 0.4429, 0.04826, 0.946, 0.04826, 0.9639, 0.283, 0.9639, 0.283, 0.946, 0.6184, 0.446, 0.6184, 0.4639, 0.6184, 0.4669, 0.6446, 0.4669, 0.6446, 0.47, 0.6426, 0.446, 0.3775, 0.9429, 0.3795, 0.946, 0.3795, 0.9639, 0.3795, 0.9669, 0.3554, 0.9669, 0.3533, 0.9639, 0.3554, 0.946, 0.7149, 0.9639, 0.9497, 0.9639, 0.9538, 0.9246, 0.7149, 0.9307, 0.9538, 0.9246, 0.9759, 0.9246, 0.9759, 0.5724, 0.9538, 0.5724, 0.7149, 0.551, 0.9497, 0.551, 0.9497, 0.5331, 0.7149, 0.5331, 0.3775, 0.4429, 0.3795, 0.446, 0.3795, 0.4639, 0.6184, 0.4639, 0.6184, 0.446, 0.283, 0.446, 0.2871, 0.47, 0.04826, 0.4639, 0.04826, 0.446, 0.6426, 0.946, 0.6426, 0.9669, 0.6184, 0.9669, 0.6184, 0.9639, 0.6184, 0.946, 0.6205, 0.9429, 0.6164, 0.6445, 0.6164, 0.7126, 0.3816, 0.7126, 0.3816, 0.6445, 0.03398, 0.1445, 0.03398, 0.2126, 0.02204, 0.2126, 0.02204, 0.1445, 0.7149, 0.9639, 0.9497, 0.9639, 0.9497, 0.946, 0.7149, 0.946, 0.9497, 0.05097, 0.7149, 0.05097, 0.7149, 0.03306, 0.9497, 0.03306, 0.02204, 0.6445, 0.02204, 0.7126, 0.03398, 0.7126, 0.03398, 0.6445, 0.3816, 0.1445, 0.3816, 0.2126, 0.6164, 0.2126, 0.6164, 0.1445, 0.6164, 0.6445, 0.6164, 0.7126, 0.3816, 0.7126, 0.3816, 0.6445, 0.3093, 0.1445, 0.3093, 0.2126, 0.2973, 0.2126, 0.2973, 0.1445, 0.6887, 0.9246, 0.7006, 0.9246, 0.7006, 0.5724, 0.6887, 0.5724, 0.9497, 0.4639, 0.7149, 0.4639, 0.7149, 0.446, 0.9497, 0.446, 0.2973, 0.6445, 0.2973, 0.7126, 0.3093, 0.7126, 0.3093, 0.6445, 0.3816, 0.1445, 0.3816, 0.2126, 0.6164, 0.2126, 0.6164, 0.1445, 0.3673, 0.6445, 0.3673, 0.7126, 0.3554, 0.7126, 0.3554, 0.6445, 0.283, 0.1445, 0.283, 0.2126, 0.04826, 0.2126, 0.04826, 0.1445, 0.964, 0.9246, 0.9759, 0.9246, 0.9759, 0.5724, 0.964, 0.5724, 0.7006, 0.4246, 0.6887, 0.4246, 0.6887, 0.07238, 0.7006, 0.07238, 0.04826, 0.6445, 0.04826, 0.7126, 0.283, 0.7126, 0.283, 0.6445, 0.3554, 0.1445, 0.3554, 0.2126, 0.3673, 0.2126, 0.3673, 0.1445, 0.6426, 0.6445, 0.6426, 0.7126, 0.6306, 0.7126, 0.6306, 0.6445, 0.283, 0.1445, 0.283, 0.2126, 0.04826, 0.2126, 0.04826, 0.1445, 0.7149, 0.551, 0.9497, 0.551, 0.9497, 0.5331, 0.7149, 0.5331, 0.9759, 0.4246, 0.964, 0.4246, 0.964, 0.07238, 0.9759, 0.07238, 0.04826, 0.6445, 0.04826, 0.7126, 0.283, 0.7126, 0.283, 0.6445, 0.6306, 0.1445, 0.6306, 0.2126, 0.6426, 0.2126, 0.6426, 0.1445, 0.6164, 0.8018, 0.6164, 0.8699, 0.3816, 0.8699, 0.3816, 0.8018, 0.03398, 0.3018, 0.03398, 0.3699, 0.02204, 0.3699, 0.02204, 0.3018, 0.7149, 0.9639, 0.9497, 0.9639, 0.9497, 0.946, 0.7149, 0.946, 0.9497, 0.05097, 0.7149, 0.05097, 0.7149, 0.03306, 0.9497, 0.03306, 0.02204, 0.8018, 0.02204, 0.8699, 0.03398, 0.8699, 0.03398, 0.8018, 0.3816, 0.3018, 0.3816, 0.3699, 0.6164, 0.3699, 0.6164, 0.3018, 0.6164, 0.8018, 0.6164, 0.8699, 0.3816, 0.8699, 0.3816, 0.8018, 0.3093, 0.3018, 0.3093, 0.3699, 0.2973, 0.3699, 0.2973, 0.3018, 0.6887, 0.9246, 0.7006, 0.9246, 0.7006, 0.5724, 0.6887, 0.5724, 0.9497, 0.4639, 0.7149, 0.4639, 0.7149, 0.446, 0.9497, 0.446, 0.2973, 0.8018, 0.2973, 0.8699, 0.3093, 0.8699, 0.3093, 0.8018, 0.3816, 0.3018, 0.3816, 0.3699, 0.6164, 0.3699, 0.6164, 0.3018, 0.3673, 0.8018, 0.3673, 0.8699, 0.3554, 0.8699, 0.3554, 0.8018, 0.283, 0.3018, 0.283, 0.3699, 0.04826, 0.3699, 0.04826, 0.3018, 0.964, 0.9246, 0.9759, 0.9246, 0.9759, 0.5724, 0.964, 0.5724, 0.7006, 0.4246, 0.6887, 0.4246, 0.6887, 0.07238, 0.7006, 0.07238, 0.04826, 0.8018, 0.04826, 0.8699, 0.283, 0.8699, 0.283, 0.8018, 0.3554, 0.3018, 0.3554, 0.3699, 0.3673, 0.3699, 0.3673, 0.3018, 0.6426, 0.8018, 0.6426, 0.8699, 0.6306, 0.8699, 0.6306, 0.8018, 0.283, 0.3018, 0.283, 0.3699, 0.04826, 0.3699, 0.04826, 0.3018, 0.9759, 0.4246, 0.964, 0.4246, 0.964, 0.07238, 0.9759, 0.07238, 0.04826, 0.8018, 0.04826, 0.8699, 0.283, 0.8699, 0.283, 0.8018, 0.6306, 0.3018, 0.6306, 0.3699, 0.6426, 0.3699, 0.6426, 0.3018, 0.02204, 0.53, 0.02, 0.5331, 0.02204, 0.5331, 0.02, 0.9639, 0.02204, 0.9669, 0.02204, 0.9639, 0.3554, 0.03, 0.3533, 0.03306, 0.3554, 0.03306, 0.04418, 0.9639, 0.04826, 0.97, 0.04622, 0.9669, 0.04826, 0.9639, 0.3795, 0.5331, 0.3775, 0.5331, 0.3775, 0.53, 0.04622, 0.03306, 0.04418, 0.03306, 0.04418, 0.03, 0.2871, 0.5331, 0.2871, 0.53, 0.2851, 0.5331, 0.3554, 0.03, 0.3533, 0.03306, 0.3554, 0.03306, 0.3093, 0.9639, 0.3093, 0.9669, 0.3113, 0.9639, 0.3795, 0.5331, 0.3775, 0.5331, 0.3775, 0.53, 0.3093, 0.03, 0.3113, 0.03306, 0.3093, 0.03306, 0.3113, 0.4639, 0.3113, 0.47, 0.3093, 0.4669, 0.3113, 0.4639, 0.02204, 0.5331, 0.02204, 0.53, 0.02, 0.5331, 0.6184, 0.03306, 0.6205, 0.03306, 0.6205, 0.03, 0.6426, 0.53, 0.6446, 0.5331, 0.6426, 0.5331, 0.02, 0.4639, 0.02204, 0.4639, 0.02204, 0.4669, 0.04622, 0.03306, 0.04418, 0.03306, 0.04418, 0.03, 0.2871, 0.5331, 0.2871, 0.53, 0.2851, 0.5331, 0.6205, 0.03, 0.6184, 0.03306, 0.6205, 0.03306, 0.6184, 0.4639, 0.6164, 0.4639, 0.6184, 0.4669, 0.6205, 0.4639, 0.6446, 0.5331, 0.6426, 0.5331, 0.6426, 0.53, 0.3093, 0.03, 0.3113, 0.03306, 0.3093, 0.03306, 0.3093, 0.4669, 0.3093, 0.4639, 0.3113, 0.4639, 0.05408, 0.53, 0.05204, 0.5331, 0.05408, 0.5331, 0.05204, 0.551, 0.05408, 0.554, 0.05408, 0.551, 0.3816, 0.03, 0.3795, 0.03306, 0.3816, 0.03306, 0.1141, 0.554, 0.1161, 0.551, 0.1141, 0.551, 0.6164, 0.53, 0.6184, 0.5331, 0.6164, 0.5331, 0.05408, 0.05403, 0.05204, 0.05097, 0.05408, 0.05097, 0.1141, 0.03, 0.1161, 0.03306, 0.1141, 0.03306, 0.1141, 0.05403, 0.1141, 0.05097, 0.1161, 0.05097, 0.1356, 0.53, 0.1336, 0.5331, 0.1356, 0.5331, 0.1336, 0.551, 0.1356, 0.554, 0.1356, 0.551, 0.3816, 0.03, 0.3795, 0.03306, 0.3816, 0.03306, 0.1957, 0.554, 0.1977, 0.551, 0.1957, 0.551, 0.6164, 0.53, 0.6184, 0.5331, 0.6164, 0.5331, 0.1356, 0.05403, 0.1336, 0.05097, 0.1356, 0.05097, 0.1957, 0.03, 0.1977, 0.03306, 0.1957, 0.03306, 0.1957, 0.05403, 0.1957, 0.05097, 0.1977, 0.05097, 0.2172, 0.53, 0.2152, 0.5331, 0.2172, 0.5331, 0.2152, 0.551, 0.2172, 0.554, 0.2172, 0.551, 0.3816, 0.03, 0.3795, 0.03306, 0.3816, 0.03306, 0.2772, 0.554, 0.2793, 0.551, 0.2772, 0.551, 0.6164, 0.53, 0.6184, 0.5331, 0.6164, 0.5331, 0.2172, 0.05403, 0.2152, 0.05097, 0.2172, 0.05097, 0.2772, 0.03, 0.2793, 0.03306, 0.2772, 0.03306, 0.2772, 0.05403, 0.2772, 0.05097, 0.2793, 0.05097, 0.02204, 0.946, 0.02204, 0.9429, 0.02, 0.946, 0.02, 0.4639, 0.02, 0.4639, 0.02204, 0.4669, 0.02, 0.47, 0.02204, 0.446, 0.02, 0.446, 0.02204, 0.4429, 0.6164, 0.47, 0.6205, 0.47, 0.6184, 0.4669, 0.6205, 0.4639, 0.9517, 0.06932, 0.9517, 0.06932, 0.9517, 0.06932, 0.7108, 0.9307, 0.7149, 0.9307, 0.7129, 0.9276, 0.7108, 0.9246, 0.3093, 0.946, 0.3113, 0.946, 0.3093, 0.9429, 0.9497, 0.4276, 0.9538, 0.4246, 0.9517, 0.4276, 0.9538, 0.4246, 0.3113, 0.446, 0.3093, 0.446, 0.3093, 0.4429, 0.04826, 0.946, 0.04826, 0.9429, 0.04622, 0.946, 0.283, 0.9429, 0.283, 0.946, 0.2851, 0.946, 0.2871, 0.9639, 0.283, 0.9639, 0.2851, 0.9669, 0.283, 0.97, 0.7129, 0.06627, 0.7108, 0.07238, 0.7129, 0.06932, 0.7108, 0.07238, 0.7129, 0.06932, 0.7129, 0.06932, 0.7129, 0.06932, 0.7129, 0.4276, 0.7129, 0.4276, 0.7129, 0.4276, 0.9538, 0.5663, 0.9497, 0.5663, 0.9517, 0.5693, 0.9538, 0.5724, 0.9517, 0.4276, 0.9517, 0.4276, 0.9517, 0.4276, 0.04826, 0.4429, 0.04826, 0.446, 0.04622, 0.446, 0.04622, 0.4691, 0.04418, 0.4639, 0.04622, 0.4669, 0.04826, 0.4639, 0.2851, 0.446, 0.283, 0.446, 0.283, 0.4429, 0.283, 0.97, 0.2871, 0.97, 0.2851, 0.9669, 0.2871, 0.9639, 0.02204, 0.6414, 0.02, 0.6445, 0.02204, 0.6445, 0.02, 0.7126, 0.02204, 0.7157, 0.02204, 0.7126, 0.03398, 0.6414, 0.03398, 0.6445, 0.03602, 0.6445, 0.03398, 0.7157, 0.03602, 0.7126, 0.03398, 0.7126, 0.02204, 0.1414, 0.02204, 0.1445, 0.02, 0.1445, 0.02204, 0.2157, 0.02, 0.2126, 0.02204, 0.2126, 0.03398, 0.1414, 0.03602, 0.1445, 0.03398, 0.1445, 0.03398, 0.2157, 0.03398, 0.2126, 0.03602, 0.2126, 0.2973, 0.6414, 0.2953, 0.6445, 0.2973, 0.6445, 0.2953, 0.7126, 0.2973, 0.7157, 0.2973, 0.7126, 0.3093, 0.6414, 0.3093, 0.6445, 0.3113, 0.6445, 0.3093, 0.7157, 0.3113, 0.7126, 0.3093, 0.7126, 0.2973, 0.1414, 0.2973, 0.1445, 0.2953, 0.1445, 0.2973, 0.2157, 0.2953, 0.2126, 0.2973, 0.2126, 0.3093, 0.1414, 0.3113, 0.1445, 0.3093, 0.1445, 0.3093, 0.2157, 0.3093, 0.2126, 0.3113, 0.2126, 0.04826, 0.6414, 0.04622, 0.6445, 0.04826, 0.6445, 0.04622, 0.7126, 0.04826, 0.7157, 0.04826, 0.7126, 0.283, 0.6414, 0.283, 0.6445, 0.2851, 0.6445, 0.283, 0.7157, 0.2851, 0.7126, 0.283, 0.7126, 0.04826, 0.1414, 0.04826, 0.1445, 0.04622, 0.1445, 0.04826, 0.2157, 0.04622, 0.2126, 0.04826, 0.2126, 0.283, 0.1414, 0.2851, 0.1445, 0.283, 0.1445, 0.283, 0.2157, 0.283, 0.2126, 0.2851, 0.2126, 0.04826, 0.6414, 0.04622, 0.6445, 0.04826, 0.6445, 0.04622, 0.7126, 0.04826, 0.7157, 0.04826, 0.7126, 0.283, 0.6414, 0.283, 0.6445, 0.2851, 0.6445, 0.283, 0.7157, 0.2851, 0.7126, 0.283, 0.7126, 0.04826, 0.1414, 0.04826, 0.1445, 0.04622, 0.1445, 0.04826, 0.2157, 0.04622, 0.2126, 0.04826, 0.2126, 0.283, 0.1414, 0.2851, 0.1445, 0.283, 0.1445, 0.283, 0.2157, 0.283, 0.2126, 0.2851, 0.2126, 0.02204, 0.7987, 0.02, 0.8018, 0.02204, 0.8018, 0.02, 0.8699, 0.02204, 0.873, 0.02204, 0.8699, 0.03398, 0.7987, 0.03398, 0.8018, 0.03602, 0.8018, 0.03398, 0.873, 0.03602, 0.8699, 0.03398, 0.8699, 0.02204, 0.2987, 0.02204, 0.3018, 0.02, 0.3018, 0.02204, 0.373, 0.02, 0.3699, 0.02204, 0.3699, 0.03398, 0.2987, 0.03602, 0.3018, 0.03398, 0.3018, 0.03398, 0.373, 0.03398, 0.3699, 0.03602, 0.3699, 0.2973, 0.7987, 0.2953, 0.8018, 0.2973, 0.8018, 0.2953, 0.8699, 0.2973, 0.873, 0.2973, 0.8699, 0.3093, 0.7987, 0.3093, 0.8018, 0.3113, 0.8018, 0.3093, 0.873, 0.3113, 0.8699, 0.3093, 0.8699, 0.2973, 0.2987, 0.2973, 0.3018, 0.2953, 0.3018, 0.2973, 0.373, 0.2953, 0.3699, 0.2973, 0.3699, 0.3093, 0.2987, 0.3113, 0.3018, 0.3093, 0.3018, 0.3093, 0.373, 0.3093, 0.3699, 0.3113, 0.3699, 0.04826, 0.7987, 0.04622, 0.8018, 0.04826, 0.8018, 0.04622, 0.8699, 0.04826, 0.873, 0.04826, 0.8699, 0.283, 0.7987, 0.283, 0.8018, 0.2851, 0.8018, 0.283, 0.873, 0.2851, 0.8699, 0.283, 0.8699, 0.04826, 0.2987, 0.04826, 0.3018, 0.04622, 0.3018, 0.04826, 0.373, 0.04622, 0.3699, 0.04826, 0.3699, 0.283, 0.2987, 0.2851, 0.3018, 0.283, 0.3018, 0.283, 0.373, 0.283, 0.3699, 0.2851, 0.3699, 0.04826, 0.7987, 0.04622, 0.8018, 0.04826, 0.8018, 0.04622, 0.8699, 0.04826, 0.873, 0.04826, 0.8699, 0.283, 0.7987, 0.283, 0.8018, 0.2851, 0.8018, 0.283, 0.873, 0.2851, 0.8699, 0.283, 0.8699, 0.04826, 0.2987, 0.04826, 0.3018, 0.04622, 0.3018, 0.04826, 0.373, 0.04622, 0.3699, 0.04826, 0.3699, 0.283, 0.2987, 0.2851, 0.3018, 0.283, 0.3018, 0.283, 0.373, 0.283, 0.3699, 0.2851, 0.3699, 0.04418, 0.53, 0.02204, 0.53, 0.02204, 0.5331, 0.04418, 0.5331, 0.02, 0.5331, 0.02, 0.9639, 0.02204, 0.9639, 0.02204, 0.5331, 0.02204, 0.9669, 0.04826, 0.97, 0.04418, 0.9639, 0.02204, 0.9639, 0.04826, 0.97, 0.04622, 0.5331, 0.04418, 0.5331, 0.04622, 0.9669, 0.3775, 0.03, 0.3554, 0.03, 0.3554, 0.03306, 0.3775, 0.03306, 0.02204, 0.03, 0.04418, 0.03, 0.04418, 0.03306, 0.02204, 0.03306, 0.3554, 0.53, 0.3775, 0.53, 0.3775, 0.5331, 0.3554, 0.5331, 0.3093, 0.53, 0.2871, 0.53, 0.2871, 0.5331, 0.3093, 0.5331, 0.3113, 0.9639, 0.3113, 0.5331, 0.3093, 0.5331, 0.3093, 0.9639, 0.3775, 0.03, 0.3554, 0.03, 0.3554, 0.03306, 0.3775, 0.03306, 0.3554, 0.4669, 0.3816, 0.47, 0.3775, 0.4639, 0.3554, 0.4639, 0.3816, 0.47, 0.3795, 0.03306, 0.3775, 0.03306, 0.3795, 0.4669, 0.2871, 0.03, 0.3093, 0.03, 0.3093, 0.03306, 0.2871, 0.03306, 0.3554, 0.53, 0.3775, 0.53, 0.3775, 0.5331, 0.3554, 0.5331, 0.04418, 0.53, 0.02204, 0.53, 0.02204, 0.5331, 0.04418, 0.5331, 0.6426, 0.03, 0.6205, 0.03, 0.6205, 0.03306, 0.6426, 0.03306, 0.02204, 0.03, 0.04418, 0.03, 0.04418, 0.03306, 0.02204, 0.03306, 0.02, 0.4639, 0.02, 0.03306, 0.02204, 0.03306, 0.02204, 0.4639, 0.6205, 0.53, 0.6426, 0.53, 0.6426, 0.5331, 0.6205, 0.5331, 0.3093, 0.53, 0.2871, 0.53, 0.2871, 0.5331, 0.3093, 0.5331, 0.6205, 0.4639, 0.6205, 0.03306, 0.6184, 0.03306, 0.6184, 0.4639, 0.6426, 0.03, 0.6205, 0.03, 0.6205, 0.03306, 0.6426, 0.03306, 0.6184, 0.4669, 0.6426, 0.4669, 0.6426, 0.4639, 0.6205, 0.4639, 0.3093, 0.4639, 0.3093, 0.03306, 0.3113, 0.03306, 0.3113, 0.4639, 0.2871, 0.03, 0.3093, 0.03, 0.3093, 0.03306, 0.2871, 0.03306, 0.6205, 0.53, 0.6426, 0.53, 0.6426, 0.5331, 0.6205, 0.5331, 0.1141, 0.53, 0.05408, 0.53, 0.05408, 0.5331, 0.1141, 0.5331, 0.05204, 0.5331, 0.05204, 0.551, 0.05408, 0.551, 0.05408, 0.5331, 0.05408, 0.554, 0.1141, 0.554, 0.1141, 0.551, 0.05408, 0.551, 0.1161, 0.551, 0.1161, 0.5331, 0.1141, 0.5331, 0.1141, 0.551, 0.6164, 0.03, 0.3816, 0.03, 0.3816, 0.03306, 0.6164, 0.03306, 0.3816, 0.05403, 0.6164, 0.05403, 0.6164, 0.05097, 0.3816, 0.05097, 0.1141, 0.05097, 0.1141, 0.03306, 0.1161, 0.03306, 0.1161, 0.05097, 0.05408, 0.03, 0.1141, 0.03, 0.1141, 0.03306, 0.05408, 0.03306, 0.1141, 0.05403, 0.05408, 0.05403, 0.05408, 0.05097, 0.1141, 0.05097, 0.05204, 0.05097, 0.05204, 0.03306, 0.05408, 0.03306, 0.05408, 0.05097, 0.3816, 0.53, 0.6164, 0.53, 0.6164, 0.5331, 0.3816, 0.5331, 0.6164, 0.554, 0.3816, 0.554, 0.3816, 0.551, 0.6164, 0.551, 0.1957, 0.53, 0.1356, 0.53, 0.1356, 0.5331, 0.1957, 0.5331, 0.1336, 0.5331, 0.1336, 0.551, 0.1356, 0.551, 0.1356, 0.5331, 0.1356, 0.554, 0.1957, 0.554, 0.1957, 0.551, 0.1356, 0.551, 0.1977, 0.551, 0.1977, 0.5331, 0.1957, 0.5331, 0.1957, 0.551, 0.6164, 0.03, 0.3816, 0.03, 0.3816, 0.03306, 0.6164, 0.03306, 0.3816, 0.05403, 0.6164, 0.05403, 0.6164, 0.05097, 0.3816, 0.05097, 0.1957, 0.05097, 0.1957, 0.03306, 0.1977, 0.03306, 0.1977, 0.05097, 0.1356, 0.03, 0.1957, 0.03, 0.1957, 0.03306, 0.1356, 0.03306, 0.1957, 0.05403, 0.1356, 0.05403, 0.1356, 0.05097, 0.1957, 0.05097, 0.1336, 0.05097, 0.1336, 0.03306, 0.1356, 0.03306, 0.1356, 0.05097, 0.3816, 0.53, 0.6164, 0.53, 0.6164, 0.5331, 0.3816, 0.5331, 0.6164, 0.554, 0.3816, 0.554, 0.3816, 0.551, 0.6164, 0.551, 0.2772, 0.53, 0.2172, 0.53, 0.2172, 0.5331, 0.2772, 0.5331, 0.2152, 0.5331, 0.2152, 0.551, 0.2172, 0.551, 0.2172, 0.5331, 0.2172, 0.554, 0.2772, 0.554, 0.2772, 0.551, 0.2172, 0.551, 0.2793, 0.551, 0.2793, 0.5331, 0.2772, 0.5331, 0.2772, 0.551, 0.6164, 0.03, 0.3816, 0.03, 0.3816, 0.03306, 0.6164, 0.03306, 0.3816, 0.05403, 0.6164, 0.05403, 0.6164, 0.05097, 0.3816, 0.05097, 0.2772, 0.05097, 0.2772, 0.03306, 0.2793, 0.03306, 0.2793, 0.05097, 0.2172, 0.03, 0.2772, 0.03, 0.2772, 0.03306, 0.2172, 0.03306, 0.2772, 0.05403, 0.2172, 0.05403, 0.2172, 0.05097, 0.2772, 0.05097, 0.2152, 0.05097, 0.2152, 0.03306, 0.2172, 0.03306, 0.2172, 0.05097, 0.3816, 0.53, 0.6164, 0.53, 0.6164, 0.5331, 0.3816, 0.5331, 0.6164, 0.554, 0.3816, 0.554, 0.3816, 0.551, 0.6164, 0.551, 0.3816, 0.946, 0.3816, 0.9639, 0.3775, 0.9639, 0.3795, 0.946, 0.6164, 0.97, 0.6164, 0.946, 0.6184, 0.946, 0.6205, 0.97, 0.3816, 0.9429, 0.6164, 0.9429, 0.6164, 0.946, 0.3816, 0.946, 0.6205, 0.97, 0.3795, 0.9669, 0.3816, 0.9639, 0.6184, 0.9669, 0.7149, 0.9639, 0.7149, 0.9307, 0.7108, 0.9307, 0.7129, 0.9639, 0.6164, 0.4429, 0.3816, 0.4429, 0.3816, 0.446, 0.6164, 0.446, 0.9497, 0.9276, 0.9497, 0.9639, 0.9517, 0.9639, 0.9538, 0.9246, 0.7149, 0.9307, 0.9517, 0.9276, 0.9538, 0.9246, 0.7129, 0.9276, 0.283, 0.9429, 0.04826, 0.9429, 0.04826, 0.946, 0.283, 0.946, 0.2871, 0.9639, 0.2851, 0.946, 0.283, 0.946, 0.283, 0.9639, 0.2851, 0.4669, 0.04622, 0.4669, 0.04622, 0.4639, 0.2851, 0.4639, 0.6887, 0.5724, 0.7108, 0.5724, 0.7129, 0.5663, 0.6887, 0.5693, 0.283, 0.47, 0.283, 0.446, 0.2851, 0.446, 0.2871, 0.47, 0.04826, 0.4429, 0.283, 0.4429, 0.283, 0.446, 0.04826, 0.446, 0.2871, 0.47, 0.04622, 0.4691, 0.04826, 0.4639, 0.2851, 0.4669, 0.04622, 0.4669, 0.04622, 0.446, 0.04826, 0.446, 0.04826, 0.4639, 0.9538, 0.5724, 0.9759, 0.5724, 0.9759, 0.5693, 0.9538, 0.5663, 0.03398, 0.6414, 0.02204, 0.6414, 0.02204, 0.6445, 0.03398, 0.6445, 0.02, 0.6445, 0.02, 0.7126, 0.02204, 0.7126, 0.02204, 0.6445, 0.02204, 0.7157, 0.03398, 0.7157, 0.03398, 0.7126, 0.02204, 0.7126, 0.03602, 0.7126, 0.03602, 0.6445, 0.03398, 0.6445, 0.03398, 0.7126, 0.6164, 0.1414, 0.3816, 0.1414, 0.3816, 0.1445, 0.6164, 0.1445, 0.3816, 0.2157, 0.6164, 0.2157, 0.6164, 0.2126, 0.3816, 0.2126, 0.03398, 0.2126, 0.03398, 0.1445, 0.03602, 0.1445, 0.03602, 0.2126, 0.02204, 0.1414, 0.03398, 0.1414, 0.03398, 0.1445, 0.02204, 0.1445, 0.03398, 0.2157, 0.02204, 0.2157, 0.02204, 0.2126, 0.03398, 0.2126, 0.02, 0.2126, 0.02, 0.1445, 0.02204, 0.1445, 0.02204, 0.2126, 0.3816, 0.6414, 0.6164, 0.6414, 0.6164, 0.6445, 0.3816, 0.6445, 0.6164, 0.7157, 0.3816, 0.7157, 0.3816, 0.7126, 0.6164, 0.7126, 0.3093, 0.6414, 0.2973, 0.6414, 0.2973, 0.6445, 0.3093, 0.6445, 0.2953, 0.6445, 0.2953, 0.7126, 0.2973, 0.7126, 0.2973, 0.6445, 0.2973, 0.7157, 0.3093, 0.7157, 0.3093, 0.7126, 0.2973, 0.7126, 0.3113, 0.7126, 0.3113, 0.6445, 0.3093, 0.6445, 0.3093, 0.7126, 0.6164, 0.1414, 0.3816, 0.1414, 0.3816, 0.1445, 0.6164, 0.1445, 0.3816, 0.2157, 0.6164, 0.2157, 0.6164, 0.2126, 0.3816, 0.2126, 0.3093, 0.2126, 0.3093, 0.1445, 0.3113, 0.1445, 0.3113, 0.2126, 0.2973, 0.1414, 0.3093, 0.1414, 0.3093, 0.1445, 0.2973, 0.1445, 0.3093, 0.2157, 0.2973, 0.2157, 0.2973, 0.2126, 0.3093, 0.2126, 0.2953, 0.2126, 0.2953, 0.1445, 0.2973, 0.1445, 0.2973, 0.2126, 0.3816, 0.6414, 0.6164, 0.6414, 0.6164, 0.6445, 0.3816, 0.6445, 0.6164, 0.7157, 0.3816, 0.7157, 0.3816, 0.7126, 0.6164, 0.7126, 0.283, 0.6414, 0.04826, 0.6414, 0.04826, 0.6445, 0.283, 0.6445, 0.04622, 0.6445, 0.04622, 0.7126, 0.04826, 0.7126, 0.04826, 0.6445, 0.04826, 0.7157, 0.283, 0.7157, 0.283, 0.7126, 0.04826, 0.7126, 0.2851, 0.7126, 0.2851, 0.6445, 0.283, 0.6445, 0.283, 0.7126, 0.3673, 0.1414, 0.3554, 0.1414, 0.3554, 0.1445, 0.3673, 0.1445, 0.3554, 0.2157, 0.3673, 0.2157, 0.3673, 0.2126, 0.3554, 0.2126, 0.283, 0.2126, 0.283, 0.1445, 0.2851, 0.1445, 0.2851, 0.2126, 0.04826, 0.1414, 0.283, 0.1414, 0.283, 0.1445, 0.04826, 0.1445, 0.283, 0.2157, 0.04826, 0.2157, 0.04826, 0.2126, 0.283, 0.2126, 0.04622, 0.2126, 0.04622, 0.1445, 0.04826, 0.1445, 0.04826, 0.2126, 0.3554, 0.6414, 0.3673, 0.6414, 0.3673, 0.6445, 0.3554, 0.6445, 0.3673, 0.7157, 0.3554, 0.7157, 0.3554, 0.7126, 0.3673, 0.7126, 0.283, 0.6414, 0.04826, 0.6414, 0.04826, 0.6445, 0.283, 0.6445, 0.04622, 0.6445, 0.04622, 0.7126, 0.04826, 0.7126, 0.04826, 0.6445, 0.04826, 0.7157, 0.283, 0.7157, 0.283, 0.7126, 0.04826, 0.7126, 0.2851, 0.7126, 0.2851, 0.6445, 0.283, 0.6445, 0.283, 0.7126, 0.6426, 0.1414, 0.6306, 0.1414, 0.6306, 0.1445, 0.6426, 0.1445, 0.6306, 0.2157, 0.6426, 0.2157, 0.6426, 0.2126, 0.6306, 0.2126, 0.283, 0.2126, 0.283, 0.1445, 0.2851, 0.1445, 0.2851, 0.2126, 0.04826, 0.1414, 0.283, 0.1414, 0.283, 0.1445, 0.04826, 0.1445, 0.283, 0.2157, 0.04826, 0.2157, 0.04826, 0.2126, 0.283, 0.2126, 0.04622, 0.2126, 0.04622, 0.1445, 0.04826, 0.1445, 0.04826, 0.2126, 0.6306, 0.6414, 0.6426, 0.6414, 0.6426, 0.6445, 0.6306, 0.6445, 0.6426, 0.7157, 0.6306, 0.7157, 0.6306, 0.7126, 0.6426, 0.7126, 0.03398, 0.7987, 0.02204, 0.7987, 0.02204, 0.8018, 0.03398, 0.8018, 0.02, 0.8018, 0.02, 0.8699, 0.02204, 0.8699, 0.02204, 0.8018, 0.02204, 0.873, 0.03398, 0.873, 0.03398, 0.8699, 0.02204, 0.8699, 0.03602, 0.8699, 0.03602, 0.8018, 0.03398, 0.8018, 0.03398, 0.8699, 0.6164, 0.2987, 0.3816, 0.2987, 0.3816, 0.3018, 0.6164, 0.3018, 0.3816, 0.373, 0.6164, 0.373, 0.6164, 0.3699, 0.3816, 0.3699, 0.03398, 0.3699, 0.03398, 0.3018, 0.03602, 0.3018, 0.03602, 0.3699, 0.02204, 0.2987, 0.03398, 0.2987, 0.03398, 0.3018, 0.02204, 0.3018, 0.03398, 0.373, 0.02204, 0.373, 0.02204, 0.3699, 0.03398, 0.3699, 0.02, 0.3699, 0.02, 0.3018, 0.02204, 0.3018, 0.02204, 0.3699, 0.3816, 0.7987, 0.6164, 0.7987, 0.6164, 0.8018, 0.3816, 0.8018, 0.6164, 0.873, 0.3816, 0.873, 0.3816, 0.8699, 0.6164, 0.8699, 0.3093, 0.7987, 0.2973, 0.7987, 0.2973, 0.8018, 0.3093, 0.8018, 0.2953, 0.8018, 0.2953, 0.8699, 0.2973, 0.8699, 0.2973, 0.8018, 0.2973, 0.873, 0.3093, 0.873, 0.3093, 0.8699, 0.2973, 0.8699, 0.3113, 0.8699, 0.3113, 0.8018, 0.3093, 0.8018, 0.3093, 0.8699, 0.6164, 0.2987, 0.3816, 0.2987, 0.3816, 0.3018, 0.6164, 0.3018, 0.3816, 0.373, 0.6164, 0.373, 0.6164, 0.3699, 0.3816, 0.3699, 0.3093, 0.3699, 0.3093, 0.3018, 0.3113, 0.3018, 0.3113, 0.3699, 0.2973, 0.2987, 0.3093, 0.2987, 0.3093, 0.3018, 0.2973, 0.3018, 0.3093, 0.373, 0.2973, 0.373, 0.2973, 0.3699, 0.3093, 0.3699, 0.2953, 0.3699, 0.2953, 0.3018, 0.2973, 0.3018, 0.2973, 0.3699, 0.3816, 0.7987, 0.6164, 0.7987, 0.6164, 0.8018, 0.3816, 0.8018, 0.6164, 0.873, 0.3816, 0.873, 0.3816, 0.8699, 0.6164, 0.8699, 0.283, 0.7987, 0.04826, 0.7987, 0.04826, 0.8018, 0.283, 0.8018, 0.04622, 0.8018, 0.04622, 0.8699, 0.04826, 0.8699, 0.04826, 0.8018, 0.04826, 0.873, 0.283, 0.873, 0.283, 0.8699, 0.04826, 0.8699, 0.2851, 0.8699, 0.2851, 0.8018, 0.283, 0.8018, 0.283, 0.8699, 0.3673, 0.2987, 0.3554, 0.2987, 0.3554, 0.3018, 0.3673, 0.3018, 0.3554, 0.373, 0.3673, 0.373, 0.3673, 0.3699, 0.3554, 0.3699, 0.283, 0.3699, 0.283, 0.3018, 0.2851, 0.3018, 0.2851, 0.3699, 0.04826, 0.2987, 0.283, 0.2987, 0.283, 0.3018, 0.04826, 0.3018, 0.283, 0.373, 0.04826, 0.373, 0.04826, 0.3699, 0.283, 0.3699, 0.04622, 0.3699, 0.04622, 0.3018, 0.04826, 0.3018, 0.04826, 0.3699, 0.3554, 0.7987, 0.3673, 0.7987, 0.3673, 0.8018, 0.3554, 0.8018, 0.3673, 0.873, 0.3554, 0.873, 0.3554, 0.8699, 0.3673, 0.8699, 0.283, 0.7987, 0.04826, 0.7987, 0.04826, 0.8018, 0.283, 0.8018, 0.04622, 0.8018, 0.04622, 0.8699, 0.04826, 0.8699, 0.04826, 0.8018, 0.04826, 0.873, 0.283, 0.873, 0.283, 0.8699, 0.04826, 0.8699, 0.2851, 0.8699, 0.2851, 0.8018, 0.283, 0.8018, 0.283, 0.8699, 0.6426, 0.2987, 0.6306, 0.2987, 0.6306, 0.3018, 0.6426, 0.3018, 0.6306, 0.373, 0.6426, 0.373, 0.6426, 0.3699, 0.6306, 0.3699, 0.283, 0.3699, 0.283, 0.3018, 0.2851, 0.3018, 0.2851, 0.3699, 0.04826, 0.2987, 0.283, 0.2987, 0.283, 0.3018, 0.04826, 0.3018, 0.283, 0.373, 0.04826, 0.373, 0.04826, 0.3699, 0.283, 0.3699, 0.04622, 0.3699, 0.04622, 0.3018, 0.04826, 0.3018, 0.04826, 0.3699, 0.6306, 0.7987, 0.6426, 0.7987, 0.6426, 0.8018, 0.6306, 0.8018, 0.6426, 0.873, 0.6306, 0.873, 0.6306, 0.8699, 0.6426, 0.8699, 0.04622, 0.4669, 0.04418, 0.03306, 0.04622, 0.03306, 0.04622, 0.4669, 0.3795, 0.9669, 0.3775, 0.5331, 0.3795, 0.5331, 0.3816, 0.97, 0.3816, 0.97, 0.3554, 0.9669, 0.3554, 0.9639, 0.3775, 0.9639, 0.2851, 0.5331, 0.283, 0.97, 0.2851, 0.9669, 0.2871, 0.5331, 0.283, 0.97, 0.3093, 0.9669, 0.3093, 0.9639, 0.2871, 0.9639, 0.2851, 0.4669, 0.2851, 0.03306, 0.2871, 0.03306, 0.2851, 0.4669, 0.6205, 0.5331, 0.6205, 0.9639, 0.6184, 0.9669, 0.6184, 0.5331, 0.04622, 0.9669, 0.04622, 0.5331, 0.04418, 0.5331, 0.04622, 0.9669, 0.04418, 0.4639, 0.04418, 0.03306, 0.04622, 0.03306, 0.04622, 0.4669, 0.04622, 0.4691, 0.02204, 0.4669, 0.02204, 0.4639, 0.04418, 0.4639, 0.6426, 0.9669, 0.6164, 0.97, 0.6205, 0.9639, 0.6426, 0.9639, 0.2851, 0.5331, 0.2851, 0.9669, 0.2851, 0.9669, 0.2871, 0.5331, 0.3093, 0.4669, 0.283, 0.47, 0.2871, 0.4639, 0.3093, 0.4639, 0.2851, 0.4669, 0.2851, 0.03306, 0.2871, 0.03306, 0.2871, 0.4639, 0.7129, 0.5693, 0.7149, 0.5331, 0.7129, 0.5331, 0.7108, 0.5724, 0.9497, 0.5663, 0.7129, 0.5663, 0.7108, 0.5724, 0.9517, 0.5693, 0.3795, 0.4669, 0.6184, 0.4669, 0.6184, 0.4639, 0.3795, 0.4639, 0.9497, 0.5331, 0.9497, 0.5663, 0.9538, 0.5663, 0.9517, 0.5331, 0.3816, 0.4639, 0.3816, 0.446, 0.3795, 0.446, 0.3775, 0.4639, 0.3795, 0.4669, 0.6184, 0.4669, 0.6164, 0.4639, 0.3816, 0.4639, 0.6184, 0.4639, 0.6184, 0.446, 0.6164, 0.446, 0.6164, 0.4639, 0.6184, 0.9669, 0.3795, 0.9669, 0.3795, 0.9639, 0.6184, 0.9639, 0.04622, 0.946, 0.04418, 0.9639, 0.04826, 0.9639, 0.04826, 0.946, 0.04622, 0.9669, 0.2851, 0.9669, 0.283, 0.9639, 0.04826, 0.9639, 0.7108, 0.9246, 0.6887, 0.9246, 0.6887, 0.9276, 0.7108, 0.9307, 0.04826, 0.4429, 0.283, 0.4429, 0.2851, 0.446, 0.04622, 0.446, 0.9538, 0.9246, 0.9538, 0.5724, 0.9517, 0.5693, 0.9497, 0.9276, 0.04622, 0.9669, 0.2851, 0.9669, 0.2851, 0.9639, 0.04622, 0.9639, 0.6426, 0.4429, 0.6205, 0.4429, 0.6184, 0.446, 0.6426, 0.446, 0.6887, 0.5663, 0.7108, 0.5663, 0.7108, 0.5331, 0.6887, 0.5331])
me_caisse_low.materials.append(mat_bois_caisse)
me_caisse_low.update()
me_sol = bpy.data.meshes.new('Sol')
me_sol.from_pydata([(-20.0, -20.0, 0.0), (20.0, -20.0, 0.0), (-20.0, 20.0, 0.0), (20.0, 20.0, 0.0)], [], [(0, 1, 3, 2)])
me_sol.materials.append(mat_solmat)
me_sol.update()

# ---- objects
ob_caisse_low = bpy.data.objects.new('Caisse_Low', me_caisse_low)
ob_key = bpy.data.objects.new('Key', light_key)
ob_fill = bpy.data.objects.new('Fill', light_fill)
ob_cam = bpy.data.objects.new('Cam', cam_cam)
ob_sol = bpy.data.objects.new('Sol', me_sol)

# ---- transforms, parenting, visibility, modifiers, constraints
ob_caisse_low.location = (0.0, 0.0, 0.0)
ob_key.location = (2.5, -2.0, 3.2)
ob_key.rotation_euler = (0.8702, -1.955e-08, 0.8961)
ob_fill.location = (-3.0, -1.5, 1.5)
ob_fill.rotation_euler = (1.281, 1.805e-07, -1.107)
ob_cam.location = (2.6, -2.9, 1.9)
ob_cam.rotation_euler = (1.221, -6.822e-08, 0.7309)
ob_sol.location = (0.0, 0.0, 0.0)

# ---- collection membership
scene.collection.objects.link(ob_caisse_low)
scene.collection.objects.link(ob_key)
scene.collection.objects.link(ob_fill)
scene.collection.objects.link(ob_cam)
scene.collection.objects.link(ob_sol)

# ---- scene / render settings (as saved in the file)
scene.camera = ob_cam
scene.frame_start = 1; scene.frame_end = 250; scene.frame_set(1)
scene.render.engine = 'CYCLES'
scene.render.resolution_x = 1000
scene.render.resolution_y = 750
scene.cycles.samples = 48
bpy.context.view_layer.update()
